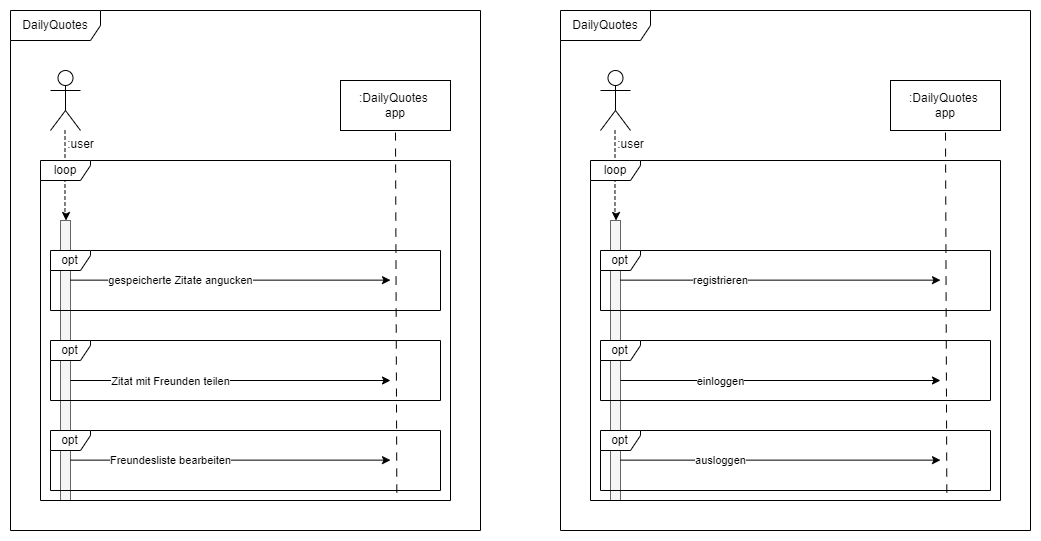

The diagram above was exported from draw.io. Its source (the exported page's mxGraphModel, read from the mxfile embedded in the PNG):
<mxGraphModel dx="1105" dy="604" grid="1" gridSize="10" guides="1" tooltips="1" connect="1" arrows="1" fold="1" page="1" pageScale="1" pageWidth="850" pageHeight="1100" math="0" shadow="0">
  <root>
    <mxCell id="0" />
    <mxCell id="1" parent="0" />
    <mxCell id="_vZsTkqk5JVfYHb1GTu0-3" value="DailyQuotes" style="shape=umlFrame;whiteSpace=wrap;html=1;pointerEvents=0;width=90;height=30;" vertex="1" parent="1">
      <mxGeometry x="120" y="50" width="470" height="520" as="geometry" />
    </mxCell>
    <mxCell id="_vZsTkqk5JVfYHb1GTu0-2" value="&lt;span style=&quot;white-space: pre;&quot;&gt;&#09;&lt;/span&gt;&amp;nbsp;:user" style="shape=umlActor;verticalLabelPosition=bottom;verticalAlign=top;html=1;" vertex="1" parent="1">
      <mxGeometry x="160" y="110" width="30" height="60" as="geometry" />
    </mxCell>
    <mxCell id="_vZsTkqk5JVfYHb1GTu0-8" style="edgeStyle=orthogonalEdgeStyle;rounded=0;orthogonalLoop=1;jettySize=auto;html=1;dashed=1;" edge="1" parent="1">
      <mxGeometry relative="1" as="geometry">
        <mxPoint x="174.50204819277104" y="170" as="sourcePoint" />
        <mxPoint x="175.49" y="260" as="targetPoint" />
        <Array as="points">
          <mxPoint x="174.49" y="256" />
          <mxPoint x="175.49" y="256" />
        </Array>
      </mxGeometry>
    </mxCell>
    <mxCell id="_vZsTkqk5JVfYHb1GTu0-7" value="" style="html=1;points=[[0,0,0,0,5],[0,1,0,0,-5],[1,0,0,0,5],[1,1,0,0,-5]];perimeter=orthogonalPerimeter;outlineConnect=0;targetShapes=umlLifeline;portConstraint=eastwest;newEdgeStyle={&quot;curved&quot;:0,&quot;rounded&quot;:0};fillColor=#f5f5f5;fontColor=#333333;strokeColor=#666666;" vertex="1" parent="1">
      <mxGeometry x="170" y="260" width="10" height="280" as="geometry" />
    </mxCell>
    <mxCell id="_vZsTkqk5JVfYHb1GTu0-6" value="loop" style="shape=umlFrame;whiteSpace=wrap;html=1;pointerEvents=0;width=50;height=20;" vertex="1" parent="1">
      <mxGeometry x="150" y="200" width="410" height="340" as="geometry" />
    </mxCell>
    <mxCell id="_vZsTkqk5JVfYHb1GTu0-9" value=":DailyQuotes&amp;nbsp;&lt;br&gt;app" style="html=1;whiteSpace=wrap;" vertex="1" parent="1">
      <mxGeometry x="450" y="120" width="110" height="50" as="geometry" />
    </mxCell>
    <mxCell id="_vZsTkqk5JVfYHb1GTu0-10" value="opt" style="shape=umlFrame;whiteSpace=wrap;html=1;pointerEvents=0;width=40;height=20;" vertex="1" parent="1">
      <mxGeometry x="160" y="290" width="390" height="60" as="geometry" />
    </mxCell>
    <mxCell id="_vZsTkqk5JVfYHb1GTu0-11" value="opt" style="shape=umlFrame;whiteSpace=wrap;html=1;pointerEvents=0;width=40;height=20;" vertex="1" parent="1">
      <mxGeometry x="160" y="380" width="390" height="60" as="geometry" />
    </mxCell>
    <mxCell id="_vZsTkqk5JVfYHb1GTu0-12" value="" style="endArrow=classic;html=1;rounded=0;" edge="1" parent="1">
      <mxGeometry width="50" height="50" relative="1" as="geometry">
        <mxPoint x="180.0000000000001" y="319.64" as="sourcePoint" />
        <mxPoint x="500" y="319.64" as="targetPoint" />
      </mxGeometry>
    </mxCell>
    <mxCell id="_vZsTkqk5JVfYHb1GTu0-16" value="gespeicherte Zitate angucken" style="edgeLabel;html=1;align=center;verticalAlign=middle;resizable=0;points=[];" vertex="1" connectable="0" parent="_vZsTkqk5JVfYHb1GTu0-12">
      <mxGeometry x="-0.425" y="2" relative="1" as="geometry">
        <mxPoint x="18" y="2" as="offset" />
      </mxGeometry>
    </mxCell>
    <mxCell id="_vZsTkqk5JVfYHb1GTu0-15" value="" style="endArrow=none;dashed=1;html=1;dashPattern=8 8;strokeWidth=1;rounded=0;entryX=0.5;entryY=1;entryDx=0;entryDy=0;exitX=0.888;exitY=1.034;exitDx=0;exitDy=0;exitPerimeter=0;" edge="1" parent="1" source="_vZsTkqk5JVfYHb1GTu0-23" target="_vZsTkqk5JVfYHb1GTu0-9">
      <mxGeometry width="50" height="50" relative="1" as="geometry">
        <mxPoint x="505" y="530" as="sourcePoint" />
        <mxPoint x="350" y="410" as="targetPoint" />
      </mxGeometry>
    </mxCell>
    <mxCell id="_vZsTkqk5JVfYHb1GTu0-17" value="" style="endArrow=classic;html=1;rounded=0;" edge="1" parent="1">
      <mxGeometry width="50" height="50" relative="1" as="geometry">
        <mxPoint x="180.0000000000001" y="420" as="sourcePoint" />
        <mxPoint x="500" y="420" as="targetPoint" />
      </mxGeometry>
    </mxCell>
    <mxCell id="_vZsTkqk5JVfYHb1GTu0-18" value="Zitat mit Freunden teilen" style="edgeLabel;html=1;align=center;verticalAlign=middle;resizable=0;points=[];" vertex="1" connectable="0" parent="_vZsTkqk5JVfYHb1GTu0-17">
      <mxGeometry x="-0.425" y="2" relative="1" as="geometry">
        <mxPoint x="8" y="2" as="offset" />
      </mxGeometry>
    </mxCell>
    <mxCell id="_vZsTkqk5JVfYHb1GTu0-23" value="opt" style="shape=umlFrame;whiteSpace=wrap;html=1;pointerEvents=0;width=40;height=20;" vertex="1" parent="1">
      <mxGeometry x="160" y="470" width="390" height="60" as="geometry" />
    </mxCell>
    <mxCell id="_vZsTkqk5JVfYHb1GTu0-24" value="" style="endArrow=classic;html=1;rounded=0;" edge="1" parent="1">
      <mxGeometry width="50" height="50" relative="1" as="geometry">
        <mxPoint x="180.0000000000001" y="499.63" as="sourcePoint" />
        <mxPoint x="500" y="499.63" as="targetPoint" />
      </mxGeometry>
    </mxCell>
    <mxCell id="_vZsTkqk5JVfYHb1GTu0-25" value="Freundesliste bearbeiten" style="edgeLabel;html=1;align=center;verticalAlign=middle;resizable=0;points=[];" vertex="1" connectable="0" parent="_vZsTkqk5JVfYHb1GTu0-24">
      <mxGeometry x="-0.425" y="2" relative="1" as="geometry">
        <mxPoint x="8" y="2" as="offset" />
      </mxGeometry>
    </mxCell>
    <mxCell id="_vZsTkqk5JVfYHb1GTu0-26" value="DailyQuotes" style="shape=umlFrame;whiteSpace=wrap;html=1;pointerEvents=0;width=90;height=30;" vertex="1" parent="1">
      <mxGeometry x="670" y="50" width="470" height="520" as="geometry" />
    </mxCell>
    <mxCell id="_vZsTkqk5JVfYHb1GTu0-27" value="&lt;span style=&quot;white-space: pre;&quot;&gt;&#09;&lt;/span&gt;&amp;nbsp;:user" style="shape=umlActor;verticalLabelPosition=bottom;verticalAlign=top;html=1;" vertex="1" parent="1">
      <mxGeometry x="710" y="110" width="30" height="60" as="geometry" />
    </mxCell>
    <mxCell id="_vZsTkqk5JVfYHb1GTu0-28" style="edgeStyle=orthogonalEdgeStyle;rounded=0;orthogonalLoop=1;jettySize=auto;html=1;dashed=1;" edge="1" parent="1">
      <mxGeometry relative="1" as="geometry">
        <mxPoint x="724.5020481927711" y="170" as="sourcePoint" />
        <mxPoint x="725.49" y="260" as="targetPoint" />
        <Array as="points">
          <mxPoint x="724.49" y="256" />
          <mxPoint x="725.49" y="256" />
        </Array>
      </mxGeometry>
    </mxCell>
    <mxCell id="_vZsTkqk5JVfYHb1GTu0-29" value="" style="html=1;points=[[0,0,0,0,5],[0,1,0,0,-5],[1,0,0,0,5],[1,1,0,0,-5]];perimeter=orthogonalPerimeter;outlineConnect=0;targetShapes=umlLifeline;portConstraint=eastwest;newEdgeStyle={&quot;curved&quot;:0,&quot;rounded&quot;:0};fillColor=#f5f5f5;fontColor=#333333;strokeColor=#666666;" vertex="1" parent="1">
      <mxGeometry x="720" y="260" width="10" height="280" as="geometry" />
    </mxCell>
    <mxCell id="_vZsTkqk5JVfYHb1GTu0-30" value="loop" style="shape=umlFrame;whiteSpace=wrap;html=1;pointerEvents=0;width=50;height=20;" vertex="1" parent="1">
      <mxGeometry x="700" y="200" width="410" height="340" as="geometry" />
    </mxCell>
    <mxCell id="_vZsTkqk5JVfYHb1GTu0-31" value=":DailyQuotes&amp;nbsp;&lt;br&gt;app" style="html=1;whiteSpace=wrap;" vertex="1" parent="1">
      <mxGeometry x="1000" y="120" width="110" height="50" as="geometry" />
    </mxCell>
    <mxCell id="_vZsTkqk5JVfYHb1GTu0-32" value="opt" style="shape=umlFrame;whiteSpace=wrap;html=1;pointerEvents=0;width=40;height=20;" vertex="1" parent="1">
      <mxGeometry x="710" y="290" width="390" height="60" as="geometry" />
    </mxCell>
    <mxCell id="_vZsTkqk5JVfYHb1GTu0-33" value="opt" style="shape=umlFrame;whiteSpace=wrap;html=1;pointerEvents=0;width=40;height=20;" vertex="1" parent="1">
      <mxGeometry x="710" y="380" width="390" height="60" as="geometry" />
    </mxCell>
    <mxCell id="_vZsTkqk5JVfYHb1GTu0-34" value="" style="endArrow=classic;html=1;rounded=0;" edge="1" parent="1">
      <mxGeometry width="50" height="50" relative="1" as="geometry">
        <mxPoint x="730.0000000000001" y="319.64" as="sourcePoint" />
        <mxPoint x="1050" y="319.64" as="targetPoint" />
      </mxGeometry>
    </mxCell>
    <mxCell id="_vZsTkqk5JVfYHb1GTu0-35" value="registrieren" style="edgeLabel;html=1;align=center;verticalAlign=middle;resizable=0;points=[];" vertex="1" connectable="0" parent="_vZsTkqk5JVfYHb1GTu0-34">
      <mxGeometry x="-0.425" y="2" relative="1" as="geometry">
        <mxPoint x="8" y="2" as="offset" />
      </mxGeometry>
    </mxCell>
    <mxCell id="_vZsTkqk5JVfYHb1GTu0-36" value="" style="endArrow=none;dashed=1;html=1;dashPattern=8 8;strokeWidth=1;rounded=0;entryX=0.5;entryY=1;entryDx=0;entryDy=0;exitX=0.888;exitY=1.034;exitDx=0;exitDy=0;exitPerimeter=0;" edge="1" parent="1" source="_vZsTkqk5JVfYHb1GTu0-39" target="_vZsTkqk5JVfYHb1GTu0-31">
      <mxGeometry width="50" height="50" relative="1" as="geometry">
        <mxPoint x="1055" y="530" as="sourcePoint" />
        <mxPoint x="900" y="410" as="targetPoint" />
      </mxGeometry>
    </mxCell>
    <mxCell id="_vZsTkqk5JVfYHb1GTu0-37" value="" style="endArrow=classic;html=1;rounded=0;" edge="1" parent="1">
      <mxGeometry width="50" height="50" relative="1" as="geometry">
        <mxPoint x="730.0000000000001" y="420" as="sourcePoint" />
        <mxPoint x="1050" y="420" as="targetPoint" />
      </mxGeometry>
    </mxCell>
    <mxCell id="_vZsTkqk5JVfYHb1GTu0-38" value="einloggen" style="edgeLabel;html=1;align=center;verticalAlign=middle;resizable=0;points=[];" vertex="1" connectable="0" parent="_vZsTkqk5JVfYHb1GTu0-37">
      <mxGeometry x="-0.425" y="2" relative="1" as="geometry">
        <mxPoint x="8" y="2" as="offset" />
      </mxGeometry>
    </mxCell>
    <mxCell id="_vZsTkqk5JVfYHb1GTu0-39" value="opt" style="shape=umlFrame;whiteSpace=wrap;html=1;pointerEvents=0;width=40;height=20;" vertex="1" parent="1">
      <mxGeometry x="710" y="470" width="390" height="60" as="geometry" />
    </mxCell>
    <mxCell id="_vZsTkqk5JVfYHb1GTu0-40" value="" style="endArrow=classic;html=1;rounded=0;" edge="1" parent="1">
      <mxGeometry width="50" height="50" relative="1" as="geometry">
        <mxPoint x="730.0000000000001" y="499.63" as="sourcePoint" />
        <mxPoint x="1050" y="499.63" as="targetPoint" />
      </mxGeometry>
    </mxCell>
    <mxCell id="_vZsTkqk5JVfYHb1GTu0-41" value="ausloggen" style="edgeLabel;html=1;align=center;verticalAlign=middle;resizable=0;points=[];" vertex="1" connectable="0" parent="_vZsTkqk5JVfYHb1GTu0-40">
      <mxGeometry x="-0.425" y="2" relative="1" as="geometry">
        <mxPoint x="8" y="2" as="offset" />
      </mxGeometry>
    </mxCell>
  </root>
</mxGraphModel>